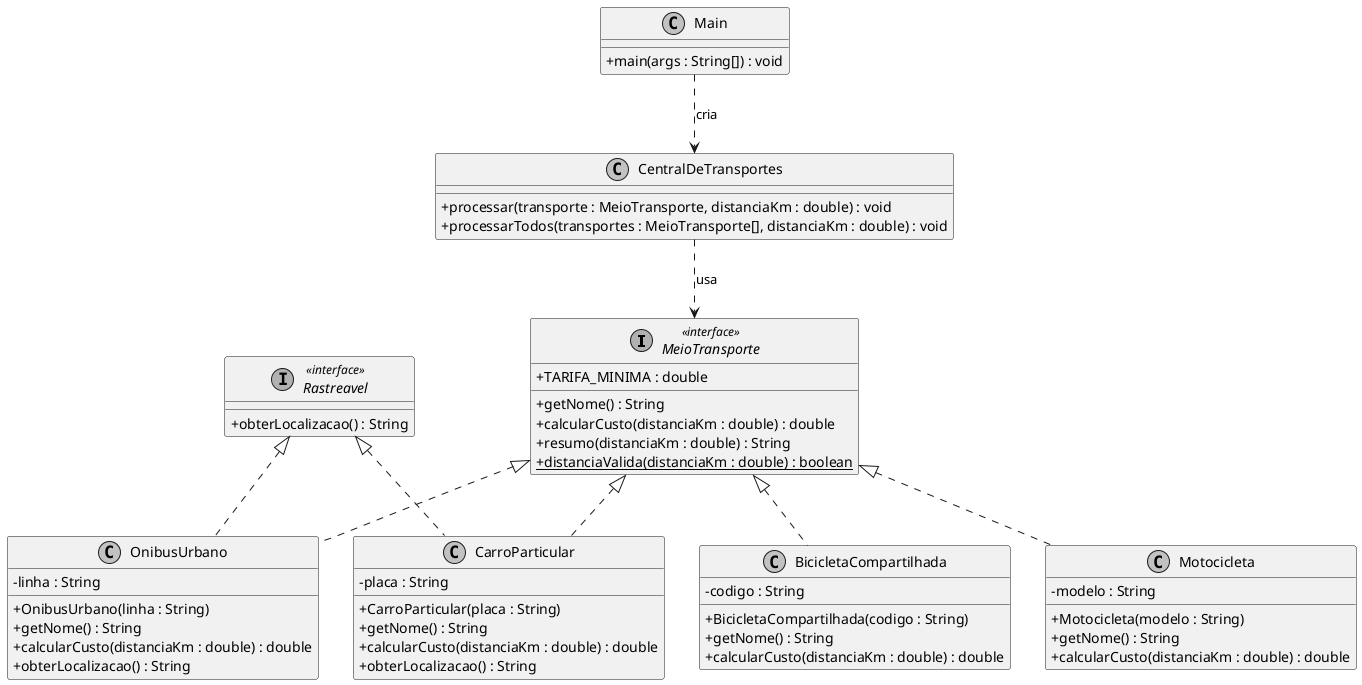

The diagram above was rendered by PlantUML. Its source (embedded in the PNG):
@startuml
skinparam classAttributeIconSize 0
skinparam monochrome true
skinparam shadowing false

interface MeioTransporte <<interface>> {
  + TARIFA_MINIMA : double
  + getNome() : String
  + calcularCusto(distanciaKm : double) : double
  + resumo(distanciaKm : double) : String
  {static} + distanciaValida(distanciaKm : double) : boolean
}

interface Rastreavel <<interface>> {
  + obterLocalizacao() : String
}

class CarroParticular {
  - placa : String
  + CarroParticular(placa : String)
  + getNome() : String
  + calcularCusto(distanciaKm : double) : double
  + obterLocalizacao() : String
}
class Motocicleta {
  - modelo : String
  + Motocicleta(modelo : String)
  + getNome() : String
  + calcularCusto(distanciaKm : double) : double
}
class OnibusUrbano {
  - linha : String
  + OnibusUrbano(linha : String)
  + getNome() : String
  + calcularCusto(distanciaKm : double) : double
  + obterLocalizacao() : String
}
class BicicletaCompartilhada {
  - codigo : String
  + BicicletaCompartilhada(codigo : String)
  + getNome() : String
  + calcularCusto(distanciaKm : double) : double
}
class CentralDeTransportes {
  + processar(transporte : MeioTransporte, distanciaKm : double) : void
  + processarTodos(transportes : MeioTransporte[], distanciaKm : double) : void
}
class Main {
  + main(args : String[]) : void
}

MeioTransporte <|.. CarroParticular
MeioTransporte <|.. Motocicleta
MeioTransporte <|.. OnibusUrbano
MeioTransporte <|.. BicicletaCompartilhada
Rastreavel <|.. CarroParticular
Rastreavel <|.. OnibusUrbano
CentralDeTransportes ..> MeioTransporte : usa
Main ..> CentralDeTransportes : cria
@enduml